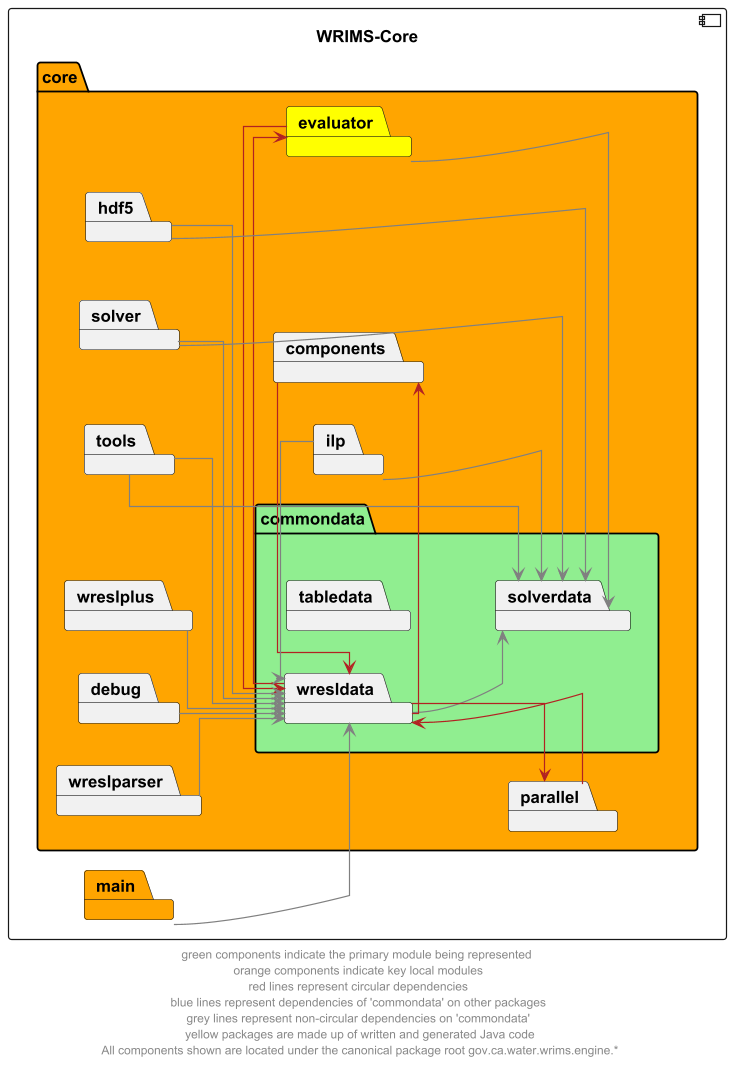

The diagram above was rendered by PlantUML. Its source (embedded in the PNG):
@startuml
left to right direction
skinparam linetype ortho

component wrims_core as "WRIMS-Core" {
    package core #orange {

            package commondata #lightgreen {
                package tabledata
                package solverdata
                package wresldata
            }

        package debug
        package evaluator #yellow
        package parallel
        package components
        package hdf5
        package ilp
        package solver
        package tools
        package wreslparser
        package wreslplus

    }
package main #orange
}
wresldata --> solverdata #grey
evaluator --> solverdata #grey

wresldata --> parallel #firebrick
parallel --> wresldata  #firebrick
wresldata --> evaluator #firebrick
evaluator --> wresldata #firebrick
wresldata --> components #firebrick
components --> wresldata #firebrick

hdf5 -d-> solverdata #grey
hdf5 -d-> wresldata #grey
ilp --> solverdata #grey
ilp -r-> wresldata #grey
solver --> wresldata #grey
solver --> solverdata #grey
tools --> wresldata #grey
tools --> solverdata #grey
debug --> wresldata #grey
wreslparser --> wresldata #grey
wreslplus --> wresldata #grey
main --> wresldata #grey

' The following relationships are hidden and used to format the diagram. They do not represent actual dependencies.
' solverdata -l[hidden]-> wresldata
components -l[hidden] commondata
evaluator -d[hidden]-> tabledata
evaluator -l[hidden]-> commondata

footer "green components indicate the primary module being represented \n orange components indicate key local modules \n red lines represent circular dependencies \n blue lines represent dependencies of 'commondata' on other packages \n grey lines represent non-circular dependencies on 'commondata' \n yellow packages are made up of written and generated Java code\n All components shown are located under the canonical package root gov.ca.water.wrims.engine.*"
@enduml